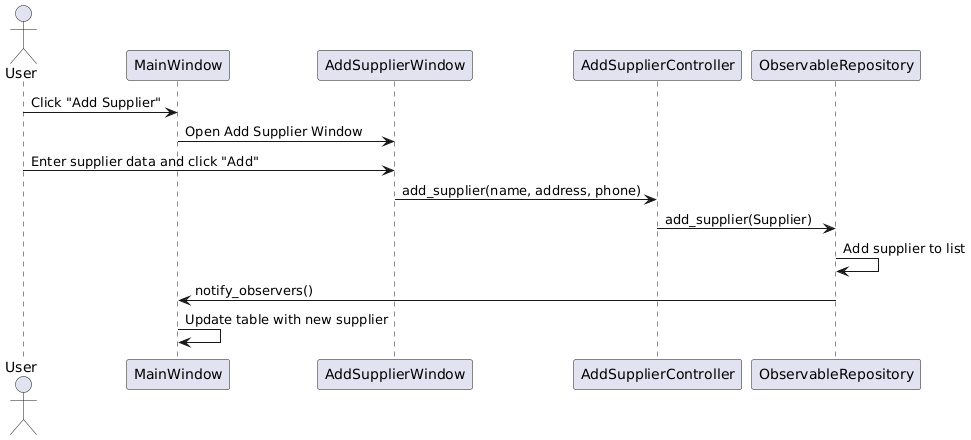

The diagram above was rendered by PlantUML. Its source (embedded in the PNG):
@startuml
actor User
participant MainWindow
participant AddSupplierWindow
participant AddSupplierController
participant ObservableRepository

User -> MainWindow: Click "Add Supplier"
MainWindow -> AddSupplierWindow: Open Add Supplier Window
User -> AddSupplierWindow: Enter supplier data and click "Add"
AddSupplierWindow -> AddSupplierController: add_supplier(name, address, phone)
AddSupplierController -> ObservableRepository: add_supplier(Supplier)
ObservableRepository -> ObservableRepository: Add supplier to list
ObservableRepository -> MainWindow: notify_observers()
MainWindow -> MainWindow: Update table with new supplier
@enduml